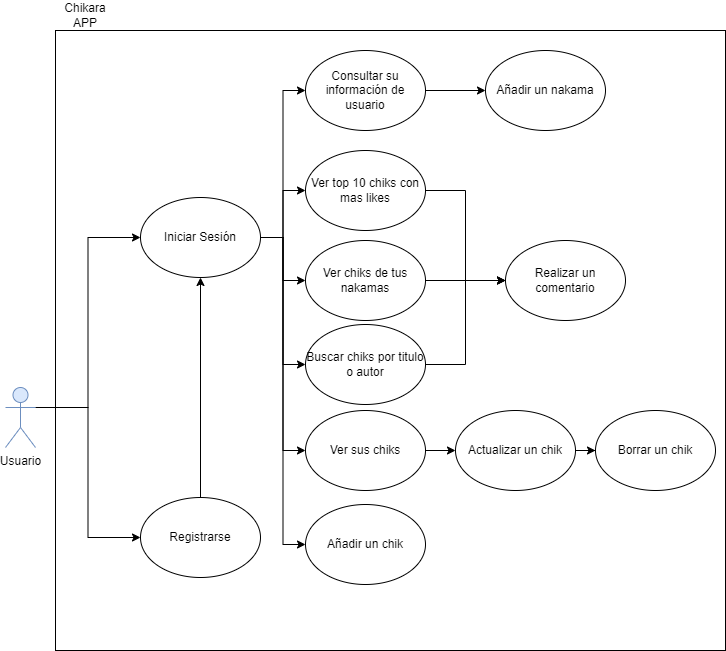

The diagram above was exported from draw.io. Its source (the exported page's mxGraphModel, read from the mxfile embedded in the PNG):
<mxGraphModel dx="1422" dy="865" grid="1" gridSize="10" guides="1" tooltips="1" connect="1" arrows="1" fold="1" page="1" pageScale="1" pageWidth="1169" pageHeight="827" math="0" shadow="0">
  <root>
    <mxCell id="0" />
    <mxCell id="1" parent="0" />
    <mxCell id="2" value="" style="rounded=0;whiteSpace=wrap;html=1;" vertex="1" parent="1">
      <mxGeometry x="220" y="80" width="670" height="620" as="geometry" />
    </mxCell>
    <mxCell id="3" style="edgeStyle=orthogonalEdgeStyle;rounded=0;orthogonalLoop=1;jettySize=auto;html=1;exitX=1;exitY=0.3333333333333333;exitDx=0;exitDy=0;exitPerimeter=0;entryX=0;entryY=0.5;entryDx=0;entryDy=0;endArrow=classic;endFill=1;" edge="1" source="5" target="12" parent="1">
      <mxGeometry relative="1" as="geometry" />
    </mxCell>
    <mxCell id="4" style="edgeStyle=orthogonalEdgeStyle;rounded=0;orthogonalLoop=1;jettySize=auto;html=1;exitX=1;exitY=0.3333333333333333;exitDx=0;exitDy=0;exitPerimeter=0;entryX=0;entryY=0.5;entryDx=0;entryDy=0;endArrow=classic;endFill=1;" edge="1" source="5" target="14" parent="1">
      <mxGeometry relative="1" as="geometry" />
    </mxCell>
    <mxCell id="5" value="Usuario" style="shape=umlActor;verticalLabelPosition=bottom;verticalAlign=top;html=1;outlineConnect=0;fillColor=#dae8fc;strokeColor=#6c8ebf;" vertex="1" parent="1">
      <mxGeometry x="170" y="437" width="30" height="60" as="geometry" />
    </mxCell>
    <mxCell id="6" style="edgeStyle=orthogonalEdgeStyle;rounded=0;orthogonalLoop=1;jettySize=auto;html=1;exitX=1;exitY=0.5;exitDx=0;exitDy=0;entryX=0;entryY=0.5;entryDx=0;entryDy=0;endArrow=classic;endFill=1;" edge="1" source="12" target="16" parent="1">
      <mxGeometry relative="1" as="geometry" />
    </mxCell>
    <mxCell id="7" style="edgeStyle=orthogonalEdgeStyle;rounded=0;orthogonalLoop=1;jettySize=auto;html=1;exitX=1;exitY=0.5;exitDx=0;exitDy=0;entryX=0;entryY=0.5;entryDx=0;entryDy=0;endArrow=classic;endFill=1;" edge="1" source="12" target="18" parent="1">
      <mxGeometry relative="1" as="geometry" />
    </mxCell>
    <mxCell id="8" style="edgeStyle=orthogonalEdgeStyle;rounded=0;orthogonalLoop=1;jettySize=auto;html=1;exitX=1;exitY=0.5;exitDx=0;exitDy=0;entryX=0;entryY=0.5;entryDx=0;entryDy=0;endArrow=classic;endFill=1;" edge="1" source="12" target="27" parent="1">
      <mxGeometry relative="1" as="geometry" />
    </mxCell>
    <mxCell id="9" style="edgeStyle=orthogonalEdgeStyle;rounded=0;orthogonalLoop=1;jettySize=auto;html=1;exitX=1;exitY=0.5;exitDx=0;exitDy=0;entryX=0;entryY=0.5;entryDx=0;entryDy=0;endArrow=classic;endFill=1;" edge="1" source="12" target="29" parent="1">
      <mxGeometry relative="1" as="geometry" />
    </mxCell>
    <mxCell id="10" style="edgeStyle=orthogonalEdgeStyle;rounded=0;orthogonalLoop=1;jettySize=auto;html=1;exitX=1;exitY=0.5;exitDx=0;exitDy=0;entryX=0;entryY=0.5;entryDx=0;entryDy=0;endArrow=classic;endFill=1;" edge="1" source="12" target="20" parent="1">
      <mxGeometry relative="1" as="geometry" />
    </mxCell>
    <mxCell id="11" style="edgeStyle=orthogonalEdgeStyle;rounded=0;orthogonalLoop=1;jettySize=auto;html=1;exitX=1;exitY=0.5;exitDx=0;exitDy=0;entryX=0;entryY=0.5;entryDx=0;entryDy=0;endArrow=classic;endFill=1;" edge="1" source="12" target="21" parent="1">
      <mxGeometry relative="1" as="geometry" />
    </mxCell>
    <mxCell id="12" value="Iniciar Sesión" style="ellipse;whiteSpace=wrap;html=1;" vertex="1" parent="1">
      <mxGeometry x="305" y="247" width="120" height="80" as="geometry" />
    </mxCell>
    <mxCell id="13" style="edgeStyle=orthogonalEdgeStyle;rounded=0;orthogonalLoop=1;jettySize=auto;html=1;exitX=0.5;exitY=0;exitDx=0;exitDy=0;entryX=0.5;entryY=1;entryDx=0;entryDy=0;endArrow=classic;endFill=1;" edge="1" source="14" target="12" parent="1">
      <mxGeometry relative="1" as="geometry" />
    </mxCell>
    <mxCell id="14" value="Registrarse" style="ellipse;whiteSpace=wrap;html=1;" vertex="1" parent="1">
      <mxGeometry x="305" y="547" width="120" height="80" as="geometry" />
    </mxCell>
    <mxCell id="15" style="edgeStyle=orthogonalEdgeStyle;rounded=0;orthogonalLoop=1;jettySize=auto;html=1;exitX=1;exitY=0.5;exitDx=0;exitDy=0;entryX=0;entryY=0.5;entryDx=0;entryDy=0;endArrow=classic;endFill=1;" edge="1" source="16" target="30" parent="1">
      <mxGeometry relative="1" as="geometry" />
    </mxCell>
    <mxCell id="16" value="Consultar su información de usuario" style="ellipse;whiteSpace=wrap;html=1;" vertex="1" parent="1">
      <mxGeometry x="470" y="100" width="120" height="80" as="geometry" />
    </mxCell>
    <mxCell id="17" style="edgeStyle=orthogonalEdgeStyle;rounded=0;orthogonalLoop=1;jettySize=auto;html=1;exitX=1;exitY=0.5;exitDx=0;exitDy=0;entryX=0;entryY=0.5;entryDx=0;entryDy=0;endArrow=classic;endFill=1;" edge="1" source="18" target="22" parent="1">
      <mxGeometry relative="1" as="geometry" />
    </mxCell>
    <mxCell id="18" value="Ver top 10 chiks con mas likes" style="ellipse;whiteSpace=wrap;html=1;" vertex="1" parent="1">
      <mxGeometry x="470" y="200" width="120" height="80" as="geometry" />
    </mxCell>
    <mxCell id="19" style="edgeStyle=orthogonalEdgeStyle;rounded=0;orthogonalLoop=1;jettySize=auto;html=1;exitX=1;exitY=0.5;exitDx=0;exitDy=0;entryX=0;entryY=0.5;entryDx=0;entryDy=0;endArrow=classic;endFill=1;" edge="1" source="20" target="24" parent="1">
      <mxGeometry relative="1" as="geometry" />
    </mxCell>
    <mxCell id="20" value="Ver sus chiks" style="ellipse;whiteSpace=wrap;html=1;" vertex="1" parent="1">
      <mxGeometry x="470" y="460" width="120" height="80" as="geometry" />
    </mxCell>
    <mxCell id="21" value="Añadir un chik" style="ellipse;whiteSpace=wrap;html=1;" vertex="1" parent="1">
      <mxGeometry x="470" y="554" width="120" height="80" as="geometry" />
    </mxCell>
    <mxCell id="22" value="Realizar un comentario" style="ellipse;whiteSpace=wrap;html=1;" vertex="1" parent="1">
      <mxGeometry x="670" y="290" width="120" height="80" as="geometry" />
    </mxCell>
    <mxCell id="23" style="edgeStyle=orthogonalEdgeStyle;rounded=0;orthogonalLoop=1;jettySize=auto;html=1;exitX=1;exitY=0.5;exitDx=0;exitDy=0;endArrow=classic;endFill=1;" edge="1" source="24" target="25" parent="1">
      <mxGeometry relative="1" as="geometry" />
    </mxCell>
    <mxCell id="24" value="Actualizar un chik" style="ellipse;whiteSpace=wrap;html=1;" vertex="1" parent="1">
      <mxGeometry x="620" y="460" width="120" height="80" as="geometry" />
    </mxCell>
    <mxCell id="25" value="Borrar un chik" style="ellipse;whiteSpace=wrap;html=1;" vertex="1" parent="1">
      <mxGeometry x="760" y="460" width="120" height="80" as="geometry" />
    </mxCell>
    <mxCell id="26" style="edgeStyle=orthogonalEdgeStyle;rounded=0;orthogonalLoop=1;jettySize=auto;html=1;exitX=1;exitY=0.5;exitDx=0;exitDy=0;endArrow=classic;endFill=1;" edge="1" source="27" parent="1">
      <mxGeometry relative="1" as="geometry">
        <mxPoint x="670" y="330" as="targetPoint" />
      </mxGeometry>
    </mxCell>
    <mxCell id="27" value="Ver chiks de tus nakamas" style="ellipse;whiteSpace=wrap;html=1;" vertex="1" parent="1">
      <mxGeometry x="470" y="290" width="120" height="80" as="geometry" />
    </mxCell>
    <mxCell id="28" style="edgeStyle=orthogonalEdgeStyle;rounded=0;orthogonalLoop=1;jettySize=auto;html=1;exitX=1;exitY=0.5;exitDx=0;exitDy=0;entryX=0;entryY=0.5;entryDx=0;entryDy=0;endArrow=classic;endFill=1;" edge="1" source="29" target="22" parent="1">
      <mxGeometry relative="1" as="geometry" />
    </mxCell>
    <mxCell id="29" value="Buscar chiks por titulo o autor" style="ellipse;whiteSpace=wrap;html=1;" vertex="1" parent="1">
      <mxGeometry x="470" y="374" width="120" height="80" as="geometry" />
    </mxCell>
    <mxCell id="30" value="Añadir un nakama" style="ellipse;whiteSpace=wrap;html=1;" vertex="1" parent="1">
      <mxGeometry x="650" y="100" width="120" height="80" as="geometry" />
    </mxCell>
    <mxCell id="31" value="Chikara APP" style="text;html=1;strokeColor=none;fillColor=none;align=center;verticalAlign=middle;whiteSpace=wrap;rounded=0;" vertex="1" parent="1">
      <mxGeometry x="220" y="50" width="60" height="30" as="geometry" />
    </mxCell>
  </root>
</mxGraphModel>